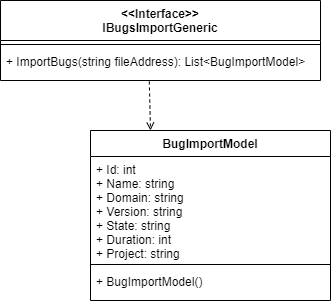

The diagram above was exported from draw.io. Its source (the exported page's mxGraphModel, read from the mxfile embedded in the PNG):
<mxGraphModel dx="1038" dy="571" grid="1" gridSize="10" guides="1" tooltips="1" connect="1" arrows="1" fold="1" page="1" pageScale="1" pageWidth="850" pageHeight="1100" math="0" shadow="0">
  <root>
    <mxCell id="0" />
    <mxCell id="1" parent="0" />
    <mxCell id="jGB5dkF2TbHhwSiHracA-5" value="&lt;&lt;Interface&gt;&gt;&#10;IBugsImportGeneric&#10;" style="swimlane;fontStyle=1;align=center;verticalAlign=top;childLayout=stackLayout;horizontal=1;startSize=40;horizontalStack=0;resizeParent=1;resizeParentMax=0;resizeLast=0;collapsible=1;marginBottom=0;" parent="1" vertex="1">
      <mxGeometry x="10" y="170" width="320" height="80" as="geometry" />
    </mxCell>
    <mxCell id="jGB5dkF2TbHhwSiHracA-7" value="" style="line;strokeWidth=1;fillColor=none;align=left;verticalAlign=middle;spacingTop=-1;spacingLeft=3;spacingRight=3;rotatable=0;labelPosition=right;points=[];portConstraint=eastwest;" parent="jGB5dkF2TbHhwSiHracA-5" vertex="1">
      <mxGeometry y="40" width="320" height="8" as="geometry" />
    </mxCell>
    <mxCell id="jGB5dkF2TbHhwSiHracA-8" value="+ ImportBugs(string fileAddress): List&lt;BugImportModel&gt; " style="text;strokeColor=none;fillColor=none;align=left;verticalAlign=top;spacingLeft=4;spacingRight=4;overflow=hidden;rotatable=0;points=[[0,0.5],[1,0.5]];portConstraint=eastwest;" parent="jGB5dkF2TbHhwSiHracA-5" vertex="1">
      <mxGeometry y="48" width="320" height="32" as="geometry" />
    </mxCell>
    <mxCell id="13BosGS5VTATqiAGF7Wr-1" value="BugImportModel" style="swimlane;fontStyle=1;align=center;verticalAlign=top;childLayout=stackLayout;horizontal=1;startSize=26;horizontalStack=0;resizeParent=1;resizeParentMax=0;resizeLast=0;collapsible=1;marginBottom=0;" parent="1" vertex="1">
      <mxGeometry x="100" y="300" width="240" height="170" as="geometry" />
    </mxCell>
    <mxCell id="13BosGS5VTATqiAGF7Wr-2" value="+ Id: int&#10;+ Name: string&#10;+ Domain: string&#10;+ Version: string&#10;+ State: string&#10;+ Duration: int&#10;+ Project: string" style="text;strokeColor=none;fillColor=none;align=left;verticalAlign=top;spacingLeft=4;spacingRight=4;overflow=hidden;rotatable=0;points=[[0,0.5],[1,0.5]];portConstraint=eastwest;" parent="13BosGS5VTATqiAGF7Wr-1" vertex="1">
      <mxGeometry y="26" width="240" height="104" as="geometry" />
    </mxCell>
    <mxCell id="13BosGS5VTATqiAGF7Wr-3" value="" style="line;strokeWidth=1;fillColor=none;align=left;verticalAlign=middle;spacingTop=-1;spacingLeft=3;spacingRight=3;rotatable=0;labelPosition=right;points=[];portConstraint=eastwest;" parent="13BosGS5VTATqiAGF7Wr-1" vertex="1">
      <mxGeometry y="130" width="240" height="8" as="geometry" />
    </mxCell>
    <mxCell id="13BosGS5VTATqiAGF7Wr-4" value="+ BugImportModel()" style="text;strokeColor=none;fillColor=none;align=left;verticalAlign=top;spacingLeft=4;spacingRight=4;overflow=hidden;rotatable=0;points=[[0,0.5],[1,0.5]];portConstraint=eastwest;" parent="13BosGS5VTATqiAGF7Wr-1" vertex="1">
      <mxGeometry y="138" width="240" height="32" as="geometry" />
    </mxCell>
    <mxCell id="G51DuTw77FMFw7MZ41XK-1" value="" style="endArrow=open;html=1;rounded=0;exitX=0.465;exitY=1.031;exitDx=0;exitDy=0;endFill=0;dashed=1;exitPerimeter=0;entryX=0.25;entryY=0;entryDx=0;entryDy=0;" edge="1" parent="1" source="jGB5dkF2TbHhwSiHracA-8" target="13BosGS5VTATqiAGF7Wr-1">
      <mxGeometry width="50" height="50" relative="1" as="geometry">
        <mxPoint x="40" y="310" as="sourcePoint" />
        <mxPoint x="230" y="280" as="targetPoint" />
      </mxGeometry>
    </mxCell>
  </root>
</mxGraphModel>